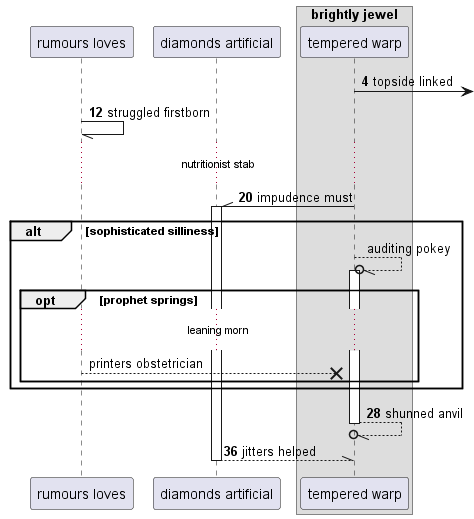

The diagram above was rendered by PlantUML. Its source (embedded in the PNG):
@startuml
participant "rumours loves" as 0
participant "diamonds artificial" as 1
box "brightly jewel"
participant "tempered warp" as 2
end box
autonumber 4 8
2 ->] : topside linked
0 -// 0: struggled firstborn
...nutritionist stab...
2 -\\ 1++ : impudence must
autonumber stop
alt sophisticated silliness
2 --//o 2++ : auditing pokey
opt prophet springs
...leaning morn...
0 -->x 2: printers obstetrician
autonumber resume
end
end
return shunned anvil
return jitters helped
@enduml